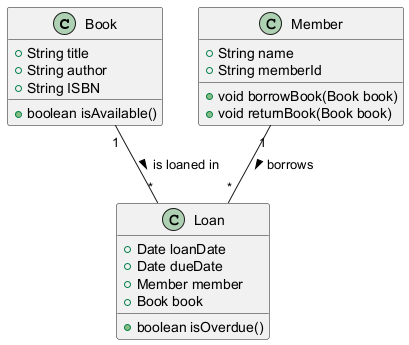

The diagram above was rendered by PlantUML. Its source (embedded in the PNG):
@startuml
class Book {
    +String title
    +String author
    +String ISBN
    +boolean isAvailable()
}

class Member {
    +String name
    +String memberId
    +void borrowBook(Book book)
    +void returnBook(Book book)
}

class Loan {
    +Date loanDate
    +Date dueDate
    +Member member
    +Book book
    +boolean isOverdue()
}

Member "1" -- "*" Loan : borrows >
Book "1" -- "*" Loan : is loaned in >
@enduml